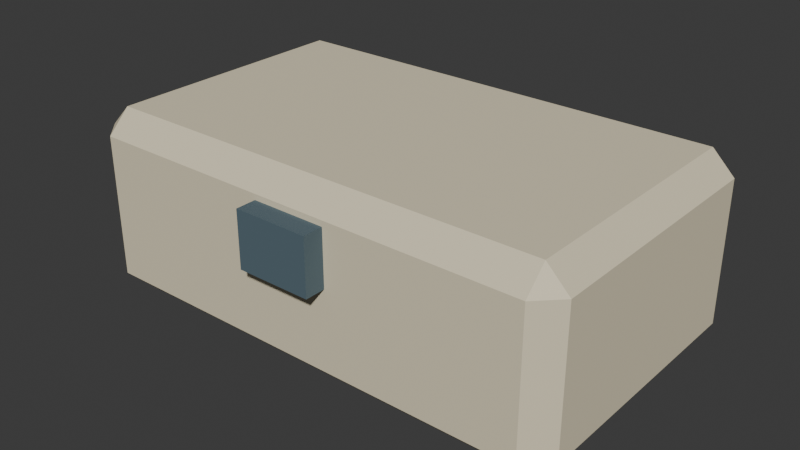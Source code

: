 # Source: set_medical_gloves.blend  (saved by Blender 5.2.45; exported with 4.5.12 LTS)
import bpy
from mathutils import Matrix  # noqa: F401  (used for matrix-valued properties, if any)

bpy.ops.wm.read_factory_settings(use_empty=True)
scene = bpy.context.scene
scene.name = 'Scene'

# ---- collections
col_collection = bpy.data.collections.new('Collection'); scene.collection.children.link(col_collection)

# ---- materials (node trees are filled in below, after node groups)
mat_set_medical_gloves_palette = bpy.data.materials.new('set_medical_gloves palette')

# ---- material node trees
mat_set_medical_gloves_palette.use_nodes = True; mat_set_medical_gloves_palette.node_tree.nodes.clear()
_N = mat_set_medical_gloves_palette.node_tree.nodes; _L = mat_set_medical_gloves_palette.node_tree.links
n0 = _N.new('ShaderNodeBsdfPrincipled'); n0.name = 'Principled BSDF'; n0.location = (-200, 100)
n0.inputs[2].default_value = 0.78
n0.inputs[10].default_value = 0.005
n1 = _N.new('ShaderNodeOutputMaterial'); n1.name = 'Material Output'; n1.location = (200, 100)
n2 = _N.new('ShaderNodeVertexColor'); n2.name = 'Color Attribute'; n2.location = (0, 0)
n2.layer_name = 'Color'
_L.new(n0.outputs[0], n1.inputs[0])
_L.new(n2.outputs[0], n0.inputs[0])
n1.is_active_output = True

# ---- world
world_world = bpy.data.worlds.new('World'); scene.world = world_world
world_world.use_nodes = True; world_world.node_tree.nodes.clear()
_N = world_world.node_tree.nodes; _L = world_world.node_tree.links
n0 = _N.new('ShaderNodeOutputWorld'); n0.name = 'World Output'; n0.location = (200, 100)
n1 = _N.new('ShaderNodeBackground'); n1.name = 'Background'; n1.location = (-200, 100)
n1.inputs[0].default_value = (0.05088, 0.05088, 0.05088, 1.0)
_L.new(n1.outputs[0], n0.inputs[0])
n0.is_active_output = True
world_world.color = (0.05088, 0.05088, 0.05088)
world_world.sun_shadow_jitter_overblur = 0.0

# ---- meshes
me_cube_225 = bpy.data.meshes.new('Cube.225')
me_cube_225.from_pydata([(-0.121, -0.068, -0.05), (-0.121, -0.08, -0.038), (-0.133, -0.068, -0.038), (-0.121, -0.08, 0.038), (-0.121, -0.068, 0.05), (-0.133, -0.068, 0.038), (-0.121, 0.068, -0.05), (-0.133, 0.068, -0.038), (-0.121, 0.08, -0.038), (-0.121, 0.068, 0.05), (-0.121, 0.08, 0.038), (-0.133, 0.068, 0.038), (0.121, -0.068, -0.05), (0.133, -0.068, -0.038), (0.121, -0.08, -0.038), (0.121, -0.068, 0.05), (0.121, -0.08, 0.038), (0.133, -0.068, 0.038), (0.121, 0.068, -0.05), (0.121, 0.08, -0.038), (0.133, 0.068, -0.038), (0.121, 0.068, 0.05), (0.133, 0.068, 0.038), (0.121, 0.08, 0.038), (-0.02, -0.091, 0.005), (-0.02, -0.091, 0.035), (-0.02, -0.079, 0.005), (-0.02, -0.079, 0.035), (0.02, -0.091, 0.005), (0.02, -0.091, 0.035), (0.02, -0.079, 0.005), (0.02, -0.079, 0.035)], [], [(0, 1, 2), (3, 4, 5), (6, 7, 8), (9, 10, 11), (12, 13, 14), (15, 16, 17), (18, 19, 20), (21, 22, 23), (6, 0, 2, 7), (1, 3, 5, 2), (4, 9, 11, 5), (10, 8, 7, 11), (18, 6, 8, 19), (9, 21, 23, 10), (22, 20, 19, 23), (12, 18, 20, 13), (21, 15, 17, 22), (16, 14, 13, 17), (0, 12, 14, 1), (15, 4, 3, 16), (6, 18, 12, 0), (2, 5, 11, 7), (14, 16, 3, 1), (21, 9, 4, 15), (8, 10, 23, 19), (20, 22, 17, 13), (24, 25, 27, 26), (26, 27, 31, 30), (30, 31, 29, 28), (28, 29, 25, 24), (26, 30, 28, 24), (31, 27, 25, 29)])
_uv = me_cube_225.uv_layers.new(name='UVMap')
_uv.uv.foreach_set('vector', [0.1363, 0.7313, 0.1363, 0.75, 0.125, 0.7312, 0.595, 0.9887, 0.625, 0.9887, 0.595, 1.0, 0.1363, 0.5188, 0.125, 0.5188, 0.1363, 0.5, 0.625, 0.2513, 0.595, 0.2613, 0.595, 0.2359, 0.3637, 0.7313, 0.3975, 0.7312, 0.3844, 0.7556, 0.6306, 0.7463, 0.595, 0.7613, 0.595, 0.7359, 0.3637, 0.5188, 0.3844, 0.4944, 0.3975, 0.5188, 0.6306, 0.5112, 0.595, 0.5187, 0.595, 0.4915, 0.1363, 0.5188, 0.1363, 0.7313, 0.125, 0.7312, 0.125, 0.5188, 0.405, 0.0, 0.595, 0.0, 0.595, 0.01875, 0.405, 0.01875, 0.625, 0.01875, 0.625, 0.2513, 0.595, 0.2359, 0.595, 0.01875, 0.595, 0.2613, 0.405, 0.2613, 0.405, 0.2313, 0.595, 0.2359, 0.3637, 0.5188, 0.1363, 0.5188, 0.1363, 0.5, 0.3844, 0.4944, 0.625, 0.2513, 0.6306, 0.5112, 0.595, 0.4915, 0.595, 0.2613, 0.595, 0.5187, 0.3975, 0.5188, 0.3844, 0.4944, 0.595, 0.4915, 0.3637, 0.7313, 0.3637, 0.5188, 0.3975, 0.5188, 0.3975, 0.7312, 0.6306, 0.5112, 0.6306, 0.7463, 0.595, 0.7359, 0.595, 0.5187, 0.595, 0.7613, 0.3844, 0.7556, 0.3975, 0.7312, 0.595, 0.7359, 0.1363, 0.7313, 0.3637, 0.7313, 0.3844, 0.7556, 0.1363, 0.75, 0.6306, 0.7463, 0.625, 0.9887, 0.595, 0.9887, 0.595, 0.7613, 0.1363, 0.5188, 0.3637, 0.5188, 0.3637, 0.7313, 0.1363, 0.7313, 0.405, 0.01875, 0.595, 0.01875, 0.595, 0.2359, 0.405, 0.2313, 0.3844, 0.7556, 0.595, 0.7613, 0.595, 0.9887, 0.405, 0.9887, 0.6306, 0.5112, 0.8637, 0.5188, 0.8637, 0.7313, 0.6306, 0.7463, 0.405, 0.2613, 0.595, 0.2613, 0.595, 0.4915, 0.3844, 0.4944, 0.3975, 0.5188, 0.595, 0.5187, 0.595, 0.7359, 0.3975, 0.7312, 0.375, 0.0, 0.625, 0.0, 0.625, 0.25, 0.375, 0.25, 0.375, 0.25, 0.625, 0.25, 0.625, 0.5, 0.375, 0.5, 0.375, 0.5, 0.625, 0.5, 0.625, 0.75, 0.375, 0.75, 0.375, 0.75, 0.625, 0.75, 0.625, 1.0, 0.375, 1.0, 0.125, 0.5, 0.375, 0.5, 0.375, 0.75, 0.125, 0.75, 0.625, 0.5, 0.875, 0.5, 0.875, 0.75, 0.625, 0.75])
_ca = me_cube_225.color_attributes.new('Color', 'BYTE_COLOR', 'CORNER')
_ca.data.foreach_set('color', [0.7835, 0.7011, 0.5029, 1.0, 0.7835, 0.7011, 0.5029, 1.0, 0.7835, 0.7011, 0.5029, 1.0, 0.7835, 0.7011, 0.5029, 1.0, 0.7835, 0.7011, 0.5029, 1.0, 0.7835, 0.7011, 0.5029, 1.0, 0.7835, 0.7011, 0.5029, 1.0, 0.7835, 0.7011, 0.5029, 1.0, 0.7835, 0.7011, 0.5029, 1.0, 0.7835, 0.7011, 0.5029, 1.0, 0.7835, 0.7011, 0.5029, 1.0, 0.7835, 0.7011, 0.5029, 1.0, 0.7835, 0.7011, 0.5029, 1.0, 0.7835, 0.7011, 0.5029, 1.0, 0.7835, 0.7011, 0.5029, 1.0, 0.7835, 0.7011, 0.5029, 1.0, 0.7835, 0.7011, 0.5029, 1.0, 0.7835, 0.7011, 0.5029, 1.0, 0.7835, 0.7011, 0.5029, 1.0, 0.7835, 0.7011, 0.5029, 1.0, 0.7835, 0.7011, 0.5029, 1.0, 0.7835, 0.7011, 0.5029, 1.0, 0.7835, 0.7011, 0.5029, 1.0, 0.7835, 0.7011, 0.5029, 1.0, 0.7835, 0.7011, 0.5029, 1.0, 0.7835, 0.7011, 0.5029, 1.0, 0.7835, 0.7011, 0.5029, 1.0, 0.7835, 0.7011, 0.5029, 1.0, 0.7835, 0.7011, 0.5029, 1.0, 0.7835, 0.7011, 0.5029, 1.0, 0.7835, 0.7011, 0.5029, 1.0, 0.7835, 0.7011, 0.5029, 1.0, 0.7835, 0.7011, 0.5029, 1.0, 0.7835, 0.7011, 0.5029, 1.0, 0.7835, 0.7011, 0.5029, 1.0, 0.7835, 0.7011, 0.5029, 1.0, 0.7835, 0.7011, 0.5029, 1.0, 0.7835, 0.7011, 0.5029, 1.0, 0.7835, 0.7011, 0.5029, 1.0, 0.7835, 0.7011, 0.5029, 1.0, 0.7835, 0.7011, 0.5029, 1.0, 0.7835, 0.7011, 0.5029, 1.0, 0.7835, 0.7011, 0.5029, 1.0, 0.7835, 0.7011, 0.5029, 1.0, 0.7835, 0.7011, 0.5029, 1.0, 0.7835, 0.7011, 0.5029, 1.0, 0.7835, 0.7011, 0.5029, 1.0, 0.7835, 0.7011, 0.5029, 1.0, 0.7835, 0.7011, 0.5029, 1.0, 0.7835, 0.7011, 0.5029, 1.0, 0.7835, 0.7011, 0.5029, 1.0, 0.7835, 0.7011, 0.5029, 1.0, 0.7835, 0.7011, 0.5029, 1.0, 0.7835, 0.7011, 0.5029, 1.0, 0.7835, 0.7011, 0.5029, 1.0, 0.7835, 0.7011, 0.5029, 1.0, 0.7835, 0.7011, 0.5029, 1.0, 0.7835, 0.7011, 0.5029, 1.0, 0.7835, 0.7011, 0.5029, 1.0, 0.7835, 0.7011, 0.5029, 1.0, 0.7835, 0.7011, 0.5029, 1.0, 0.7835, 0.7011, 0.5029, 1.0, 0.7835, 0.7011, 0.5029, 1.0, 0.7835, 0.7011, 0.5029, 1.0, 0.7835, 0.7011, 0.5029, 1.0, 0.7835, 0.7011, 0.5029, 1.0, 0.7835, 0.7011, 0.5029, 1.0, 0.7835, 0.7011, 0.5029, 1.0, 0.7835, 0.7011, 0.5029, 1.0, 0.7835, 0.7011, 0.5029, 1.0, 0.7835, 0.7011, 0.5029, 1.0, 0.7835, 0.7011, 0.5029, 1.0, 0.7835, 0.7011, 0.5029, 1.0, 0.7835, 0.7011, 0.5029, 1.0, 0.7835, 0.7011, 0.5029, 1.0, 0.7835, 0.7011, 0.5029, 1.0, 0.7835, 0.7011, 0.5029, 1.0, 0.7835, 0.7011, 0.5029, 1.0, 0.7835, 0.7011, 0.5029, 1.0, 0.7835, 0.7011, 0.5029, 1.0, 0.7835, 0.7011, 0.5029, 1.0, 0.7835, 0.7011, 0.5029, 1.0, 0.7835, 0.7011, 0.5029, 1.0, 0.7835, 0.7011, 0.5029, 1.0, 0.7835, 0.7011, 0.5029, 1.0, 0.7835, 0.7011, 0.5029, 1.0, 0.7835, 0.7011, 0.5029, 1.0, 0.7835, 0.7011, 0.5029, 1.0, 0.7835, 0.7011, 0.5029, 1.0, 0.7835, 0.7011, 0.5029, 1.0, 0.7835, 0.7011, 0.5029, 1.0, 0.7835, 0.7011, 0.5029, 1.0, 0.7835, 0.7011, 0.5029, 1.0, 0.7835, 0.7011, 0.5029, 1.0, 0.7835, 0.7011, 0.5029, 1.0, 0.7835, 0.7011, 0.5029, 1.0, 0.09084, 0.1413, 0.1714, 1.0, 0.09084, 0.1413, 0.1714, 1.0, 0.09084, 0.1413, 0.1714, 1.0, 0.09084, 0.1413, 0.1714, 1.0, 0.09084, 0.1413, 0.1714, 1.0, 0.09084, 0.1413, 0.1714, 1.0, 0.09084, 0.1413, 0.1714, 1.0, 0.09084, 0.1413, 0.1714, 1.0, 0.09084, 0.1413, 0.1714, 1.0, 0.09084, 0.1413, 0.1714, 1.0, 0.09084, 0.1413, 0.1714, 1.0, 0.09084, 0.1413, 0.1714, 1.0, 0.09084, 0.1413, 0.1714, 1.0, 0.09084, 0.1413, 0.1714, 1.0, 0.09084, 0.1413, 0.1714, 1.0, 0.09084, 0.1413, 0.1714, 1.0, 0.09084, 0.1413, 0.1714, 1.0, 0.09084, 0.1413, 0.1714, 1.0, 0.09084, 0.1413, 0.1714, 1.0, 0.09084, 0.1413, 0.1714, 1.0, 0.09084, 0.1413, 0.1714, 1.0, 0.09084, 0.1413, 0.1714, 1.0, 0.09084, 0.1413, 0.1714, 1.0, 0.09084, 0.1413, 0.1714, 1.0])
me_cube_225.materials.append(mat_set_medical_gloves_palette)
me_cube_225.update()

# ---- objects
ob_set_medical_gloves = bpy.data.objects.new('set_medical_gloves', me_cube_225)

# ---- transforms, parenting, visibility, modifiers, constraints
ob_set_medical_gloves.location = (0.0, 0.0, 0.05)

# ---- collection membership
col_collection.objects.link(ob_set_medical_gloves)

# ---- scene / render settings (as saved in the file)
scene.frame_start = 1; scene.frame_end = 250; scene.frame_set(1)
scene.render.engine = 'BLENDER_EEVEE_NEXT'
scene.render.bake_bias = 0.0
scene.render.bake_samples = 0
scene.render.compositor_device = 'GPU'
scene.eevee.use_volume_custom_range = False
scene.eevee.fast_gi_thickness_near = 0.1
scene.eevee.fast_gi_thickness_far = 0.0
scene.eevee.ray_tracing_options.screen_trace_thickness = 0.1
bpy.context.view_layer.update()

# ---- added for rendering (the .blend has no active camera and no usable light): camera, sun
cam_auto = bpy.data.cameras.new('AutoCamera')
cam_auto.lens = 50.0
cam_auto.sensor_width = 36.0
cam_auto.clip_end = 1000.0
ob_auto_camera = bpy.data.objects.new('AutoCamera', cam_auto)
scene.collection.objects.link(ob_auto_camera)
ob_auto_camera.location = (0.306858, -0.37373, 0.295487)
ob_auto_camera.rotation_euler = (1.09748, -7.21219e-08, 0.694738)
scene.camera = ob_auto_camera
light_auto_sun = bpy.data.lights.new('AutoSun', 'SUN')
light_auto_sun.energy = 3.0
light_auto_sun.angle = 0.0523599
ob_auto_sun = bpy.data.objects.new('AutoSun', light_auto_sun)
scene.collection.objects.link(ob_auto_sun)
ob_auto_sun.rotation_euler = (0.872665, 0.174533, 0.523599)
bpy.context.view_layer.update()

